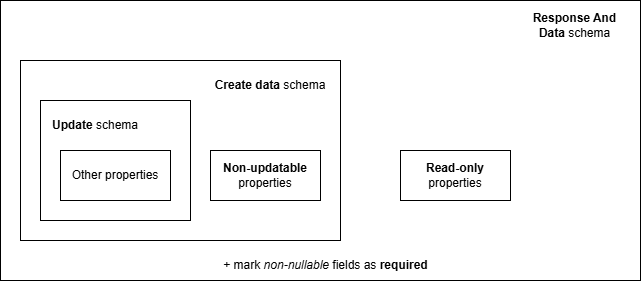

The diagram above was exported from draw.io. Its source (the exported page's mxGraphModel, read from the mxfile embedded in the PNG):
<mxGraphModel dx="1191" dy="973" grid="1" gridSize="10" guides="1" tooltips="1" connect="1" arrows="1" fold="1" page="1" pageScale="1" pageWidth="827" pageHeight="1169" background="#ffffff" math="0" shadow="0">
  <root>
    <mxCell id="0" />
    <mxCell id="1" parent="0" />
    <mxCell id="Wkf9nSOaw0E5eCEZ5yeq-1" value="" style="rounded=0;whiteSpace=wrap;html=1;strokeWidth=1;strokeColor=light-dark(#000000,#99FF99);fillColor=none;gradientColor=none;" parent="1" vertex="1">
      <mxGeometry x="20" y="20" width="640" height="280" as="geometry" />
    </mxCell>
    <mxCell id="fB3cXz2xs1f0AaOASYsk-8" value="" style="rounded=0;whiteSpace=wrap;html=1;strokeWidth=1;strokeColor=light-dark(#000000,#CC99FF);" parent="1" vertex="1">
      <mxGeometry x="40" y="80" width="320" height="180" as="geometry" />
    </mxCell>
    <mxCell id="fB3cXz2xs1f0AaOASYsk-7" value="" style="rounded=0;whiteSpace=wrap;html=1;strokeColor=light-dark(#000000,#FF9999);" parent="1" vertex="1">
      <mxGeometry x="60" y="120" width="150" height="120" as="geometry" />
    </mxCell>
    <mxCell id="fB3cXz2xs1f0AaOASYsk-2" value="&lt;b&gt;Non-updatable&lt;/b&gt;&lt;div&gt;properties&lt;/div&gt;" style="rounded=0;whiteSpace=wrap;html=1;" parent="1" vertex="1">
      <mxGeometry x="230" y="170" width="110" height="50" as="geometry" />
    </mxCell>
    <mxCell id="fB3cXz2xs1f0AaOASYsk-4" value="&lt;b&gt;Update&lt;/b&gt; schema" style="text;html=1;align=center;verticalAlign=middle;whiteSpace=wrap;rounded=0;fontColor=light-dark(#000000,#FF9999);" parent="1" vertex="1">
      <mxGeometry x="70" y="130" width="90" height="30" as="geometry" />
    </mxCell>
    <mxCell id="fB3cXz2xs1f0AaOASYsk-5" value="&lt;b&gt;Read-only&lt;/b&gt;&lt;div&gt;properties&lt;/div&gt;" style="rounded=0;whiteSpace=wrap;html=1;" parent="1" vertex="1">
      <mxGeometry x="420" y="170" width="110" height="50" as="geometry" />
    </mxCell>
    <mxCell id="fB3cXz2xs1f0AaOASYsk-6" value="Other properties" style="rounded=0;whiteSpace=wrap;html=1;" parent="1" vertex="1">
      <mxGeometry x="80" y="170" width="110" height="50" as="geometry" />
    </mxCell>
    <mxCell id="SzrnQQccVoB7cLs3YHVP-1" value="&lt;b&gt;Create data&lt;/b&gt;&amp;nbsp;schema" style="text;html=1;align=center;verticalAlign=middle;whiteSpace=wrap;rounded=0;fontColor=light-dark(#000000,#CC99FF);" parent="1" vertex="1">
      <mxGeometry x="230" y="90" width="120" height="30" as="geometry" />
    </mxCell>
    <mxCell id="Wkf9nSOaw0E5eCEZ5yeq-2" value="+ mark &lt;i&gt;non-nullable&lt;/i&gt; fields as&amp;nbsp;&lt;b&gt;required&lt;/b&gt;" style="text;html=1;align=center;verticalAlign=middle;whiteSpace=wrap;rounded=0;" parent="1" vertex="1">
      <mxGeometry x="222.5" y="270" width="245" height="30" as="geometry" />
    </mxCell>
    <mxCell id="Wkf9nSOaw0E5eCEZ5yeq-3" value="&lt;b&gt;Response And Data&lt;/b&gt;&amp;nbsp;schema" style="text;html=1;align=center;verticalAlign=middle;whiteSpace=wrap;rounded=0;fontColor=light-dark(#000000,#99FF99);" parent="1" vertex="1">
      <mxGeometry x="540" y="30" width="109" height="30" as="geometry" />
    </mxCell>
  </root>
</mxGraphModel>